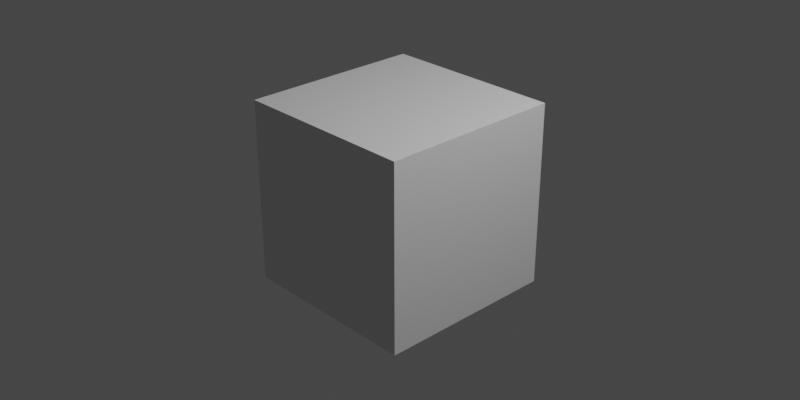 # Source: depth.blend  (saved by Blender 3.5.10; exported with 4.5.12 LTS)
import bpy
from mathutils import Matrix  # noqa: F401  (used for matrix-valued properties, if any)

bpy.ops.wm.read_factory_settings(use_empty=True)
scene = bpy.context.scene
scene.name = 'Scene'

# ---- collections
col_collection = bpy.data.collections.new('Collection'); scene.collection.children.link(col_collection)

# ---- materials (node trees are filled in below, after node groups)
mat_material = bpy.data.materials.new('Material')
mat_material.alpha_threshold = 0.0
mat_material.use_transparent_shadow = False
mat_material.roughness = 0.5
mat_material.line_color = (0.0, 0.0, 0.0, 1.0)

# ---- material node trees
mat_material.use_nodes = True; mat_material.node_tree.nodes.clear()
_N = mat_material.node_tree.nodes; _L = mat_material.node_tree.links
n0 = _N.new('ShaderNodeOutputMaterial'); n0.name = 'Material Output'; n0.location = (300, 300)
n1 = _N.new('ShaderNodeBsdfPrincipled'); n1.name = 'Principled BSDF'; n1.location = (10, 300)
n1.distribution = 'GGX'
n1.subsurface_method = 'RANDOM_WALK_SKIN'
n1.inputs[3].default_value = 1.45
n1.inputs[27].default_value = (0.0, 0.0, 0.0, 1.0)
n1.inputs[28].default_value = 1.0
_L.new(n1.outputs[0], n0.inputs[0])
n0.is_active_output = True

# ---- world
world_world = bpy.data.worlds.new('World'); scene.world = world_world
world_world.use_nodes = True; world_world.node_tree.nodes.clear()
_N = world_world.node_tree.nodes; _L = world_world.node_tree.links
n0 = _N.new('ShaderNodeOutputWorld'); n0.name = 'World Output'; n0.location = (300, 300)
n1 = _N.new('ShaderNodeBackground'); n1.name = 'Background'; n1.location = (10, 300)
n1.inputs[0].default_value = (0.05088, 0.05088, 0.05088, 1.0)
_L.new(n1.outputs[0], n0.inputs[0])
n0.is_active_output = True
world_world.color = (0.05088, 0.05088, 0.05088)
world_world.use_sun_shadow = False
world_world.sun_shadow_jitter_overblur = 0.0

# ---- cameras
cam_camera = bpy.data.cameras.new('Camera')
cam_camera.clip_end = 100.0
cam_camera.ortho_scale = 7.314

# ---- lights
light_light = bpy.data.lights.new('Light', 'POINT')
light_light.transmission_factor = 0.0
light_light.energy = 1000.0
light_light.shadow_soft_size = 0.1
light_light.shadow_maximum_resolution = 0.006
light_light.use_absolute_resolution = True

# ---- meshes
me_cube = bpy.data.meshes.new('Cube')
me_cube.from_pydata([(1.0, 1.0, 1.0), (1.0, 1.0, -1.0), (1.0, -1.0, 1.0), (1.0, -1.0, -1.0), (-1.0, 1.0, 1.0), (-1.0, 1.0, -1.0), (-1.0, -1.0, 1.0), (-1.0, -1.0, -1.0)], [], [(0, 4, 6, 2), (3, 2, 6, 7), (7, 6, 4, 5), (5, 1, 3, 7), (1, 0, 2, 3), (5, 4, 0, 1)])
_uv = me_cube.uv_layers.new(name='UVMap')
_uv.uv.foreach_set('vector', [0.625, 0.5, 0.875, 0.5, 0.875, 0.75, 0.625, 0.75, 0.375, 0.75, 0.625, 0.75, 0.625, 1.0, 0.375, 1.0, 0.375, 0.0, 0.625, 0.0, 0.625, 0.25, 0.375, 0.25, 0.125, 0.5, 0.375, 0.5, 0.375, 0.75, 0.125, 0.75, 0.375, 0.5, 0.625, 0.5, 0.625, 0.75, 0.375, 0.75, 0.375, 0.25, 0.625, 0.25, 0.625, 0.5, 0.375, 0.5])
me_cube.materials.append(mat_material)
me_cube.use_mirror_vertex_groups = False
me_cube.update()

# ---- objects
ob_cube = bpy.data.objects.new('Cube', me_cube)
ob_light = bpy.data.objects.new('Light', light_light)
ob_camera = bpy.data.objects.new('Camera', cam_camera)

# ---- transforms, parenting, visibility, modifiers, constraints
ob_cube.location = (0.0, 0.0, 0.0)
ob_cube.lock_rotations_4d = False
ob_cube.empty_display_type = 'ARROWS'
ob_cube.lineart.crease_threshold = 0.0
ob_light.location = (4.076, 1.005, 5.904)
ob_light.rotation_euler = (0.6503, 0.05522, 1.866)
ob_light.lock_rotations_4d = False
ob_light.empty_display_type = 'ARROWS'
ob_light.color = (0.0, 0.0, 0.0, 0.0)
ob_light.lineart.crease_threshold = 0.0
ob_camera.location = (7.359, -6.926, 4.958)
ob_camera.rotation_euler = (1.109, 0.0, 0.8149)
ob_camera.lock_rotations_4d = False
ob_camera.empty_display_type = 'ARROWS'
ob_camera.color = (0.0, 0.0, 0.0, 0.0)
ob_camera.display_type = 'WIRE'
ob_camera.lineart.crease_threshold = 0.0

# ---- collection membership
col_collection.objects.link(ob_cube)
col_collection.objects.link(ob_light)
col_collection.objects.link(ob_camera)

# ---- scene / render settings (as saved in the file)
scene.camera = ob_camera
scene.frame_start = 1; scene.frame_end = 250; scene.frame_set(1)
scene.render.engine = 'BLENDER_EEVEE_NEXT'
scene.render.resolution_x = 200
scene.render.resolution_y = 100
scene.cycles.sampling_pattern = 'TABULATED_SOBOL'
scene.view_settings.view_transform = 'Filmic'
bpy.context.view_layer.update()
